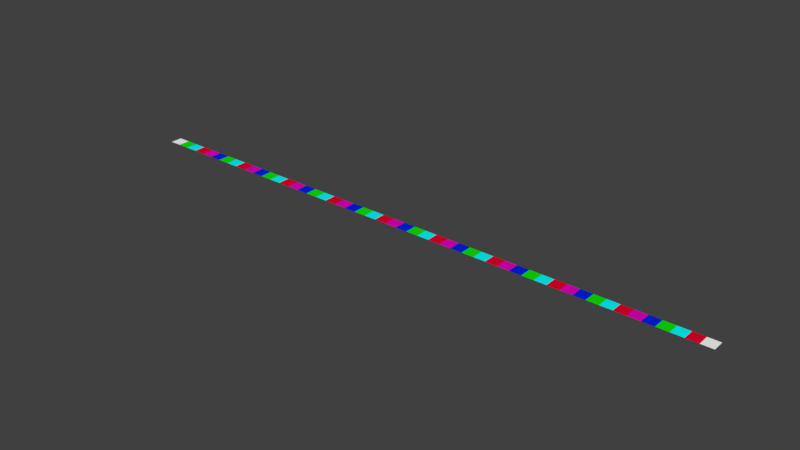# Source: pLANME_2.blend  (saved by Blender 2.78.0; exported with 4.5.12 LTS)
import bpy
from mathutils import Matrix  # noqa: F401  (used for matrix-valued properties, if any)

bpy.ops.wm.read_factory_settings(use_empty=True)
scene = bpy.context.scene
scene.name = 'Scene'

# ---- collections
col_collection_1 = bpy.data.collections.new('Collection 1'); scene.collection.children.link(col_collection_1)

# ---- materials (node trees are filled in below, after node groups)
mat_material_001 = bpy.data.materials.new('Material.001')
mat_material_001.alpha_threshold = 0.0
mat_material_001.use_transparent_shadow = False
mat_material_001.diffuse_color = (0.0, 0.01608, 0.8, 1.0)
mat_material_001.roughness = 0.5
mat_material_002 = bpy.data.materials.new('Material.002')
mat_material_002.alpha_threshold = 0.0
mat_material_002.use_transparent_shadow = False
mat_material_002.diffuse_color = (0.005688, 0.8, 0.0, 1.0)
mat_material_002.roughness = 0.5
mat_material_003 = bpy.data.materials.new('Material.003')
mat_material_003.alpha_threshold = 0.0
mat_material_003.use_transparent_shadow = False
mat_material_003.diffuse_color = (0.0, 1.0, 1.0, 1.0)
mat_material_003.roughness = 0.5
mat_material_004 = bpy.data.materials.new('Material.004')
mat_material_004.alpha_threshold = 0.0
mat_material_004.use_transparent_shadow = False
mat_material_004.diffuse_color = (0.8, 0.0, 0.02518, 1.0)
mat_material_004.roughness = 0.5
mat_material_005 = bpy.data.materials.new('Material.005')
mat_material_005.alpha_threshold = 0.0
mat_material_005.use_transparent_shadow = False
mat_material_005.diffuse_color = (0.8, 0.0, 0.5227, 1.0)
mat_material_005.roughness = 0.5
mat_material_006 = bpy.data.materials.new('Material.006')
mat_material_006.alpha_threshold = 0.0
mat_material_006.use_transparent_shadow = False
mat_material_006.diffuse_color = (1.0, 1.0, 1.0, 1.0)
mat_material_006.roughness = 0.5

# ---- material node trees

# ---- world
world_world = bpy.data.worlds.new('World'); scene.world = world_world
world_world.color = (0.05088, 0.05088, 0.05088)
world_world.use_sun_shadow = False
world_world.sun_shadow_jitter_overblur = 0.0
world_world.cycles.sampling_method = 'MANUAL'

# ---- meshes
me_plane_002 = bpy.data.meshes.new('Plane.002')
me_plane_002.from_pydata([(0.0, -1.0, 0.0), (2.0, -1.0, 0.0), (0.0, 1.0, 0.0), (2.0, 1.0, 0.0), (0.04, -1.0, 0.0), (0.08, -1.0, 0.0), (0.12, -1.0, 0.0), (0.16, -1.0, 0.0), (0.2, -1.0, 0.0), (0.24, -1.0, 0.0), (0.28, -1.0, 0.0), (0.32, -1.0, 0.0), (0.36, -1.0, 0.0), (0.4, -1.0, 0.0), (0.44, -1.0, 0.0), (0.48, -1.0, 0.0), (0.52, -1.0, 0.0), (0.56, -1.0, 0.0), (0.6, -1.0, 0.0), (0.64, -1.0, 0.0), (0.68, -1.0, 0.0), (0.72, -1.0, 0.0), (0.76, -1.0, 0.0), (0.8, -1.0, 0.0), (0.84, -1.0, 0.0), (0.88, -1.0, 0.0), (0.92, -1.0, 0.0), (0.96, -1.0, 0.0), (1.0, -1.0, 0.0), (1.04, -1.0, 0.0), (1.08, -1.0, 0.0), (1.12, -1.0, 0.0), (1.16, -1.0, 0.0), (1.2, -1.0, 0.0), (1.24, -1.0, 0.0), (1.28, -1.0, 0.0), (1.32, -1.0, 0.0), (1.36, -1.0, 0.0), (1.4, -1.0, 0.0), (1.44, -1.0, 0.0), (1.48, -1.0, 0.0), (1.52, -1.0, 0.0), (1.56, -1.0, 0.0), (1.6, -1.0, 0.0), (1.64, -1.0, 0.0), (1.68, -1.0, 0.0), (1.72, -1.0, 0.0), (1.76, -1.0, 0.0), (1.8, -1.0, 0.0), (1.84, -1.0, 0.0), (1.88, -1.0, 0.0), (1.92, -1.0, 0.0), (1.96, -1.0, 0.0), (1.96, 1.0, 0.0), (1.92, 1.0, 0.0), (1.88, 1.0, 0.0), (1.84, 1.0, 0.0), (1.8, 1.0, 0.0), (1.76, 1.0, 0.0), (1.72, 1.0, 0.0), (1.68, 1.0, 0.0), (1.64, 1.0, 0.0), (1.6, 1.0, 0.0), (1.56, 1.0, 0.0), (1.52, 1.0, 0.0), (1.48, 1.0, 0.0), (1.44, 1.0, 0.0), (1.4, 1.0, 0.0), (1.36, 1.0, 0.0), (1.32, 1.0, 0.0), (1.28, 1.0, 0.0), (1.24, 1.0, 0.0), (1.2, 1.0, 0.0), (1.16, 1.0, 0.0), (1.12, 1.0, 0.0), (1.08, 1.0, 0.0), (1.04, 1.0, 0.0), (1.0, 1.0, 0.0), (0.96, 1.0, 0.0), (0.92, 1.0, 0.0), (0.88, 1.0, 0.0), (0.84, 1.0, 0.0), (0.8, 1.0, 0.0), (0.76, 1.0, 0.0), (0.72, 1.0, 0.0), (0.68, 1.0, 0.0), (0.64, 1.0, 0.0), (0.6, 1.0, 0.0), (0.56, 1.0, 0.0), (0.52, 1.0, 0.0), (0.48, 1.0, 0.0), (0.44, 1.0, 0.0), (0.4, 1.0, 0.0), (0.36, 1.0, 0.0), (0.32, 1.0, 0.0), (0.28, 1.0, 0.0), (0.24, 1.0, 0.0), (0.2, 1.0, 0.0), (0.16, 1.0, 0.0), (0.12, 1.0, 0.0), (0.08, 1.0, 0.0), (0.04, 1.0, 0.0)], [], [(52, 1, 3, 53), (0, 4, 101, 2), (4, 5, 100, 101), (5, 6, 99, 100), (6, 7, 98, 99), (7, 8, 97, 98), (8, 9, 96, 97), (9, 10, 95, 96), (10, 11, 94, 95), (11, 12, 93, 94), (12, 13, 92, 93), (13, 14, 91, 92), (14, 15, 90, 91), (15, 16, 89, 90), (16, 17, 88, 89), (17, 18, 87, 88), (18, 19, 86, 87), (19, 20, 85, 86), (20, 21, 84, 85), (21, 22, 83, 84), (22, 23, 82, 83), (23, 24, 81, 82), (24, 25, 80, 81), (25, 26, 79, 80), (26, 27, 78, 79), (27, 28, 77, 78), (28, 29, 76, 77), (29, 30, 75, 76), (30, 31, 74, 75), (31, 32, 73, 74), (32, 33, 72, 73), (33, 34, 71, 72), (34, 35, 70, 71), (35, 36, 69, 70), (36, 37, 68, 69), (37, 38, 67, 68), (38, 39, 66, 67), (39, 40, 65, 66), (40, 41, 64, 65), (41, 42, 63, 64), (42, 43, 62, 63), (43, 44, 61, 62), (44, 45, 60, 61), (45, 46, 59, 60), (46, 47, 58, 59), (47, 48, 57, 58), (48, 49, 56, 57), (49, 50, 55, 56), (50, 51, 54, 55), (51, 52, 53, 54)])
me_plane_002.polygons.foreach_set('material_index', [5, 5, 1, 2, 3, 4, 0, 1, 2, 3, 4, 0, 1, 2, 3, 4, 0, 1, 2, 3, 4, 0, 1, 2, 3, 4, 0, 1, 2, 3, 4, 0, 1, 2, 3, 4, 0, 1, 2, 3, 4, 0, 1, 2, 3, 4, 0, 1, 2, 3])
me_plane_002.materials.append(mat_material_001)
me_plane_002.materials.append(mat_material_002)
me_plane_002.materials.append(mat_material_003)
me_plane_002.materials.append(mat_material_004)
me_plane_002.materials.append(mat_material_005)
me_plane_002.materials.append(mat_material_006)
me_plane_002.use_remesh_preserve_volume = False
me_plane_002.use_remesh_preserve_attributes = False
me_plane_002.use_mirror_vertex_groups = False
me_plane_002.update()

# ---- objects
ob_plane = bpy.data.objects.new('Plane', me_plane_002)

# ---- transforms, parenting, visibility, modifiers, constraints
ob_plane.location = (0.0, 0.0, 0.0)
ob_plane.scale = (25.0, 0.5, 1.0)
ob_plane.lineart.crease_threshold = 0.0

# ---- collection membership
col_collection_1.objects.link(ob_plane)

# ---- scene / render settings (as saved in the file)
scene.frame_start = 1; scene.frame_end = 250; scene.frame_set(1)
scene.render.engine = 'BLENDER_EEVEE_NEXT'
scene.render.resolution_percentage = 50
scene.render.dither_intensity = 0.0
scene.cycles.use_denoising = False
scene.cycles.samples = 128
scene.cycles.sampling_pattern = 'TABULATED_SOBOL'
scene.cycles.light_sampling_threshold = 0.0
scene.cycles.use_adaptive_sampling = False
scene.cycles.use_light_tree = False
scene.cycles.blur_glossy = 0.0
scene.cycles.sample_clamp_indirect = 0.0
scene.view_settings.view_transform = 'Standard'
bpy.context.view_layer.update()

# ---- added for rendering (the .blend has no active camera and no usable light): camera, sun
cam_auto = bpy.data.cameras.new('AutoCamera')
cam_auto.lens = 50.0
cam_auto.sensor_width = 36.0
cam_auto.clip_end = 1000.0
ob_auto_camera = bpy.data.objects.new('AutoCamera', cam_auto)
scene.collection.objects.link(ob_auto_camera)
ob_auto_camera.location = (71.2705, -55.5246, 37.0164)
ob_auto_camera.rotation_euler = (1.09748, -7.21219e-08, 0.694738)
scene.camera = ob_auto_camera
light_auto_sun = bpy.data.lights.new('AutoSun', 'SUN')
light_auto_sun.energy = 3.0
light_auto_sun.angle = 0.0523599
ob_auto_sun = bpy.data.objects.new('AutoSun', light_auto_sun)
scene.collection.objects.link(ob_auto_sun)
ob_auto_sun.rotation_euler = (0.872665, 0.174533, 0.523599)
bpy.context.view_layer.update()

